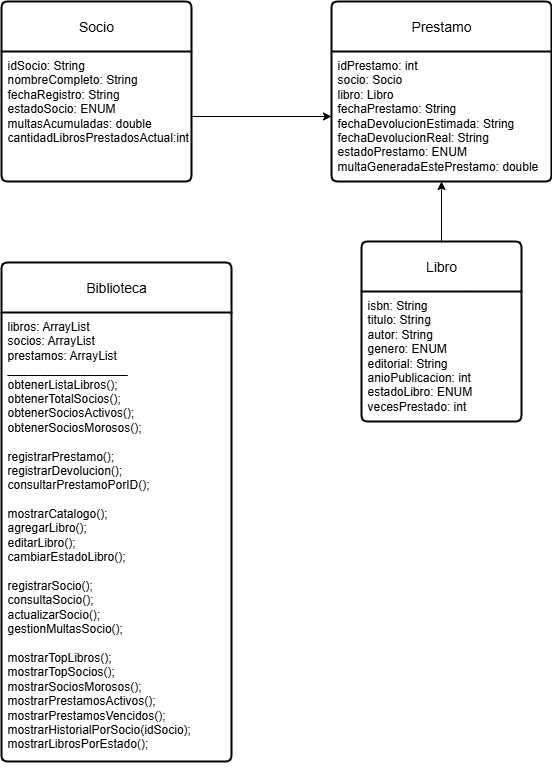

The diagram above was exported from draw.io. Its source (the exported page's mxGraphModel, read from the mxfile embedded in the PNG):
<mxGraphModel dx="1426" dy="751" grid="1" gridSize="10" guides="1" tooltips="1" connect="1" arrows="1" fold="1" page="1" pageScale="1" pageWidth="850" pageHeight="1100" math="0" shadow="0">
  <root>
    <mxCell id="0" />
    <mxCell id="1" parent="0" />
    <mxCell id="FG_i0MT2G_zM4eAyVm8I-8" value="" style="edgeStyle=orthogonalEdgeStyle;rounded=0;orthogonalLoop=1;jettySize=auto;html=1;" edge="1" parent="1" source="FG_i0MT2G_zM4eAyVm8I-1" target="FG_i0MT2G_zM4eAyVm8I-7">
      <mxGeometry relative="1" as="geometry" />
    </mxCell>
    <mxCell id="FG_i0MT2G_zM4eAyVm8I-1" value="Libro" style="swimlane;childLayout=stackLayout;horizontal=1;startSize=50;horizontalStack=0;rounded=1;fontSize=14;fontStyle=0;strokeWidth=2;resizeParent=0;resizeLast=1;shadow=0;dashed=0;align=center;arcSize=4;whiteSpace=wrap;html=1;" vertex="1" parent="1">
      <mxGeometry x="470" y="360" width="160" height="180" as="geometry" />
    </mxCell>
    <mxCell id="FG_i0MT2G_zM4eAyVm8I-2" value="&lt;div&gt;isbn: String&lt;/div&gt;&lt;div&gt;titulo: String&lt;/div&gt;&lt;div&gt;autor: String&lt;/div&gt;&lt;div&gt;genero: ENUM&lt;/div&gt;&lt;div&gt;editorial: String&lt;/div&gt;&lt;div&gt;anioPublicacion: int&lt;/div&gt;&lt;div&gt;estadoLibro: ENUM&lt;/div&gt;&lt;div&gt;vecesPrestado: int&lt;/div&gt;" style="align=left;strokeColor=none;fillColor=none;spacingLeft=4;spacingRight=4;fontSize=12;verticalAlign=top;resizable=0;rotatable=0;part=1;html=1;whiteSpace=wrap;" vertex="1" parent="FG_i0MT2G_zM4eAyVm8I-1">
      <mxGeometry y="50" width="160" height="130" as="geometry" />
    </mxCell>
    <mxCell id="FG_i0MT2G_zM4eAyVm8I-4" value="Socio" style="swimlane;childLayout=stackLayout;horizontal=1;startSize=50;horizontalStack=0;rounded=1;fontSize=14;fontStyle=0;strokeWidth=2;resizeParent=0;resizeLast=1;shadow=0;dashed=0;align=center;arcSize=4;whiteSpace=wrap;html=1;" vertex="1" parent="1">
      <mxGeometry x="110" y="120" width="190" height="180" as="geometry" />
    </mxCell>
    <mxCell id="FG_i0MT2G_zM4eAyVm8I-5" value="idSocio: String&lt;br&gt;nombreCompleto: String&lt;br&gt;fechaRegistro: String&lt;br&gt;estadoSocio: ENUM&lt;br&gt;multasAcumuladas: double&lt;div&gt;cantidadLibrosPrestadosActual:int&lt;/div&gt;" style="align=left;strokeColor=none;fillColor=none;spacingLeft=4;spacingRight=4;fontSize=12;verticalAlign=top;resizable=0;rotatable=0;part=1;html=1;whiteSpace=wrap;" vertex="1" parent="FG_i0MT2G_zM4eAyVm8I-4">
      <mxGeometry y="50" width="190" height="130" as="geometry" />
    </mxCell>
    <mxCell id="FG_i0MT2G_zM4eAyVm8I-6" value="Prestamo" style="swimlane;childLayout=stackLayout;horizontal=1;startSize=50;horizontalStack=0;rounded=1;fontSize=14;fontStyle=0;strokeWidth=2;resizeParent=0;resizeLast=1;shadow=0;dashed=0;align=center;arcSize=4;whiteSpace=wrap;html=1;" vertex="1" parent="1">
      <mxGeometry x="440" y="120" width="220" height="180" as="geometry" />
    </mxCell>
    <mxCell id="FG_i0MT2G_zM4eAyVm8I-7" value="idPrestamo: int&lt;br&gt;socio: Socio&lt;br&gt;libro: Libro&lt;br&gt;fechaPrestamo: String&lt;br&gt;fechaDevolucionEstimada: String&lt;br&gt;fechaDevolucionReal: String&lt;br&gt;estadoPrestamo: ENUM&lt;br&gt;multaGeneradaEstePrestamo: double" style="align=left;strokeColor=none;fillColor=none;spacingLeft=4;spacingRight=4;fontSize=12;verticalAlign=top;resizable=0;rotatable=0;part=1;html=1;whiteSpace=wrap;" vertex="1" parent="FG_i0MT2G_zM4eAyVm8I-6">
      <mxGeometry y="50" width="220" height="130" as="geometry" />
    </mxCell>
    <mxCell id="FG_i0MT2G_zM4eAyVm8I-9" value="" style="edgeStyle=orthogonalEdgeStyle;rounded=0;orthogonalLoop=1;jettySize=auto;html=1;" edge="1" parent="1" source="FG_i0MT2G_zM4eAyVm8I-5" target="FG_i0MT2G_zM4eAyVm8I-7">
      <mxGeometry relative="1" as="geometry" />
    </mxCell>
    <mxCell id="FG_i0MT2G_zM4eAyVm8I-10" value="Biblioteca" style="swimlane;childLayout=stackLayout;horizontal=1;startSize=50;horizontalStack=0;rounded=1;fontSize=14;fontStyle=0;strokeWidth=2;resizeParent=0;resizeLast=1;shadow=0;dashed=0;align=center;arcSize=4;whiteSpace=wrap;html=1;" vertex="1" parent="1">
      <mxGeometry x="110" y="381" width="230" height="499" as="geometry" />
    </mxCell>
    <mxCell id="FG_i0MT2G_zM4eAyVm8I-11" value="libros: ArrayList&lt;div&gt;socios: ArrayList&lt;/div&gt;&lt;div&gt;prestamos: ArrayList&lt;/div&gt;&lt;div&gt;__________________&lt;/div&gt;&lt;div&gt;obtenerListaLibros();&lt;/div&gt;&lt;div&gt;obtenerTotalSocios();&lt;/div&gt;&lt;div&gt;obtenerSociosActivos();&lt;/div&gt;&lt;div&gt;obtenerSociosMorosos();&lt;/div&gt;&lt;div&gt;&lt;br&gt;&lt;/div&gt;&lt;div&gt;registrarPrestamo();&lt;/div&gt;&lt;div&gt;registrarDevolucion();&lt;/div&gt;&lt;div&gt;consultarPrestamoPorID();&lt;/div&gt;&lt;div&gt;&lt;br&gt;&lt;/div&gt;&lt;div&gt;mostrarCatalogo();&lt;/div&gt;&lt;div&gt;agregarLibro();&lt;/div&gt;&lt;div&gt;editarLibro();&lt;/div&gt;&lt;div&gt;cambiarEstadoLibro();&lt;/div&gt;&lt;div&gt;&lt;br&gt;&lt;/div&gt;&lt;div&gt;registrarSocio();&lt;/div&gt;&lt;div&gt;consultaSocio();&lt;/div&gt;&lt;div&gt;actualizarSocio();&lt;/div&gt;&lt;div&gt;gestionMultasSocio();&lt;/div&gt;&lt;div&gt;&lt;br&gt;&lt;/div&gt;&lt;div&gt;mostrarTopLibros();&lt;/div&gt;&lt;div&gt;mostrarTopSocios();&lt;/div&gt;&lt;div&gt;mostrarSociosMorosos();&lt;/div&gt;&lt;div&gt;mostrarPrestamosActivos();&lt;/div&gt;&lt;div&gt;mostrarPrestamosVencidos();&lt;/div&gt;&lt;div&gt;mostrarHistorialPorSocio(idSocio);&lt;/div&gt;&lt;div&gt;mostrarLibrosPorEstado();&lt;/div&gt;&lt;div&gt;&lt;br&gt;&lt;/div&gt;&lt;div&gt;&lt;br&gt;&lt;/div&gt;" style="align=left;strokeColor=none;fillColor=none;spacingLeft=4;spacingRight=4;fontSize=12;verticalAlign=top;resizable=0;rotatable=0;part=1;html=1;whiteSpace=wrap;" vertex="1" parent="FG_i0MT2G_zM4eAyVm8I-10">
      <mxGeometry y="50" width="230" height="449" as="geometry" />
    </mxCell>
  </root>
</mxGraphModel>